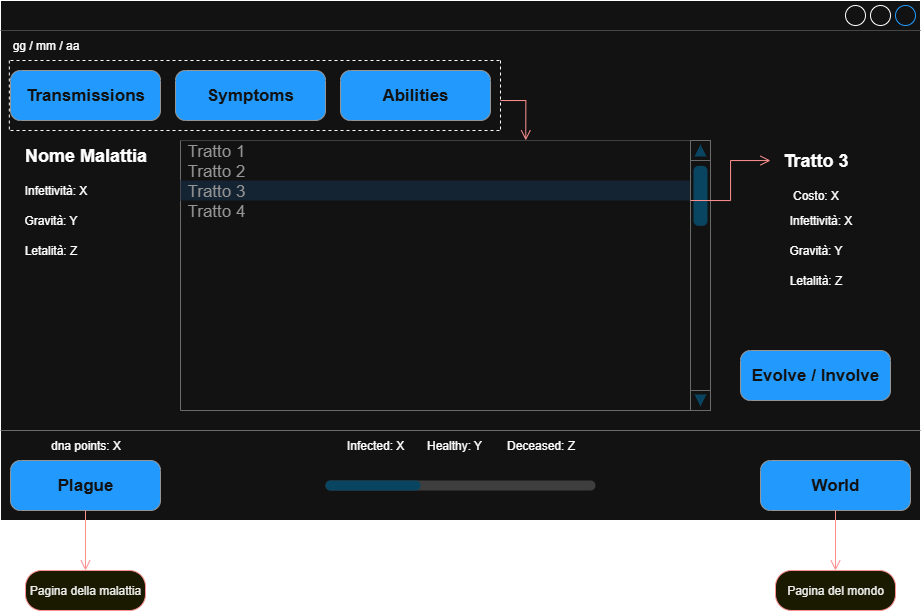

The diagram above was exported from draw.io. Its source (the exported page's mxGraphModel, read from the mxfile embedded in the PNG):
<mxGraphModel dx="1507" dy="675" grid="1" gridSize="10" guides="1" tooltips="1" connect="1" arrows="1" fold="1" page="1" pageScale="1" pageWidth="827" pageHeight="1169" math="0" shadow="0">
  <root>
    <mxCell id="0" />
    <mxCell id="1" parent="0" />
    <mxCell id="9QCvWh2TURDjJnaolLIK-52" value="" style="strokeWidth=1;shadow=0;dashed=0;align=center;html=1;shape=mxgraph.mockup.containers.window;align=left;verticalAlign=top;spacingLeft=8;strokeColor2=#008cff;strokeColor3=#c4c4c4;fontColor=#666666;mainText=;fontSize=17;labelBackgroundColor=none;whiteSpace=wrap;" vertex="1" parent="1">
      <mxGeometry x="40" y="120" width="920" height="520" as="geometry" />
    </mxCell>
    <mxCell id="9QCvWh2TURDjJnaolLIK-53" value="Plague" style="strokeWidth=1;shadow=0;dashed=0;align=center;html=1;shape=mxgraph.mockup.buttons.button;strokeColor=#666666;fontColor=#ffffff;mainText=;buttonStyle=round;fontSize=17;fontStyle=1;fillColor=#008cff;whiteSpace=wrap;" vertex="1" parent="1">
      <mxGeometry x="50" y="580" width="150" height="50" as="geometry" />
    </mxCell>
    <mxCell id="9QCvWh2TURDjJnaolLIK-54" value="World" style="strokeWidth=1;shadow=0;dashed=0;align=center;html=1;shape=mxgraph.mockup.buttons.button;strokeColor=#666666;fontColor=#ffffff;mainText=;buttonStyle=round;fontSize=17;fontStyle=1;fillColor=#008cff;whiteSpace=wrap;" vertex="1" parent="1">
      <mxGeometry x="800" y="580" width="150" height="50" as="geometry" />
    </mxCell>
    <mxCell id="9QCvWh2TURDjJnaolLIK-56" value="dna points: X" style="text;html=1;align=center;verticalAlign=middle;resizable=0;points=[];autosize=1;strokeColor=none;fillColor=none;" vertex="1" parent="1">
      <mxGeometry x="80" y="550" width="90" height="30" as="geometry" />
    </mxCell>
    <mxCell id="9QCvWh2TURDjJnaolLIK-57" value="Infected: X&lt;span style=&quot;white-space: pre;&quot;&gt;&#09;&lt;/span&gt;Healthy: Y&lt;span style=&quot;white-space: pre;&quot;&gt;&#09;&lt;/span&gt;Deceased: Z" style="text;html=1;align=center;verticalAlign=middle;resizable=0;points=[];autosize=1;strokeColor=none;fillColor=none;" vertex="1" parent="1">
      <mxGeometry x="375" y="550" width="250" height="30" as="geometry" />
    </mxCell>
    <mxCell id="9QCvWh2TURDjJnaolLIK-60" value="" style="verticalLabelPosition=bottom;shadow=0;dashed=0;align=center;html=1;verticalAlign=top;strokeWidth=1;shape=mxgraph.mockup.misc.progressBar;fillColor=#cccccc;strokeColor=none;fillColor2=#99ddff;barPos=35.207;" vertex="1" parent="1">
      <mxGeometry x="365" y="590" width="270" height="30" as="geometry" />
    </mxCell>
    <mxCell id="9QCvWh2TURDjJnaolLIK-61" value="gg / mm / aa" style="text;html=1;align=center;verticalAlign=middle;resizable=0;points=[];autosize=1;strokeColor=none;fillColor=none;" vertex="1" parent="1">
      <mxGeometry x="40" y="150" width="90" height="30" as="geometry" />
    </mxCell>
    <mxCell id="9QCvWh2TURDjJnaolLIK-62" value="" style="verticalLabelPosition=bottom;shadow=0;dashed=0;align=center;html=1;verticalAlign=top;strokeWidth=1;shape=mxgraph.mockup.markup.line;strokeColor=#999999;" vertex="1" parent="1">
      <mxGeometry x="40" y="540" width="920" height="20" as="geometry" />
    </mxCell>
    <mxCell id="9QCvWh2TURDjJnaolLIK-63" value="Pagina della malattia" style="rounded=1;whiteSpace=wrap;html=1;arcSize=40;fontColor=#000000;fillColor=#ffffc0;strokeColor=#ff0000;" vertex="1" parent="1">
      <mxGeometry x="65" y="690" width="120" height="40" as="geometry" />
    </mxCell>
    <mxCell id="9QCvWh2TURDjJnaolLIK-65" value="" style="edgeStyle=orthogonalEdgeStyle;html=1;verticalAlign=bottom;endArrow=open;endSize=8;strokeColor=#ff0000;rounded=0;" edge="1" parent="1" source="9QCvWh2TURDjJnaolLIK-53" target="9QCvWh2TURDjJnaolLIK-63">
      <mxGeometry relative="1" as="geometry">
        <mxPoint x="310" y="740" as="targetPoint" />
        <mxPoint x="310" y="680" as="sourcePoint" />
      </mxGeometry>
    </mxCell>
    <mxCell id="9QCvWh2TURDjJnaolLIK-66" value="Pagina del mondo" style="rounded=1;whiteSpace=wrap;html=1;arcSize=40;fontColor=#000000;fillColor=#ffffc0;strokeColor=#ff0000;" vertex="1" parent="1">
      <mxGeometry x="815" y="690" width="120" height="40" as="geometry" />
    </mxCell>
    <mxCell id="9QCvWh2TURDjJnaolLIK-67" value="" style="edgeStyle=orthogonalEdgeStyle;html=1;verticalAlign=bottom;endArrow=open;endSize=8;strokeColor=#ff0000;rounded=0;" edge="1" parent="1" source="9QCvWh2TURDjJnaolLIK-54" target="9QCvWh2TURDjJnaolLIK-66">
      <mxGeometry relative="1" as="geometry">
        <mxPoint x="790" y="720" as="targetPoint" />
        <mxPoint x="790" y="660" as="sourcePoint" />
      </mxGeometry>
    </mxCell>
    <mxCell id="9QCvWh2TURDjJnaolLIK-85" value="Abilities" style="strokeWidth=1;shadow=0;dashed=0;align=center;html=1;shape=mxgraph.mockup.buttons.button;strokeColor=#666666;fontColor=#ffffff;mainText=;buttonStyle=round;fontSize=17;fontStyle=1;fillColor=#008cff;whiteSpace=wrap;" vertex="1" parent="1">
      <mxGeometry x="380" y="190" width="150" height="50" as="geometry" />
    </mxCell>
    <mxCell id="9QCvWh2TURDjJnaolLIK-86" value="Symptoms" style="strokeWidth=1;shadow=0;dashed=0;align=center;html=1;shape=mxgraph.mockup.buttons.button;strokeColor=#666666;fontColor=#ffffff;mainText=;buttonStyle=round;fontSize=17;fontStyle=1;fillColor=#008cff;whiteSpace=wrap;" vertex="1" parent="1">
      <mxGeometry x="215" y="190" width="150" height="50" as="geometry" />
    </mxCell>
    <mxCell id="9QCvWh2TURDjJnaolLIK-87" value="Transmissions" style="strokeWidth=1;shadow=0;dashed=0;align=center;html=1;shape=mxgraph.mockup.buttons.button;strokeColor=#666666;fontColor=#ffffff;mainText=;buttonStyle=round;fontSize=17;fontStyle=1;fillColor=#008cff;whiteSpace=wrap;" vertex="1" parent="1">
      <mxGeometry x="50" y="190" width="150" height="50" as="geometry" />
    </mxCell>
    <mxCell id="9QCvWh2TURDjJnaolLIK-88" value="" style="swimlane;strokeColor=#999999;swimlaneFillColor=#FFFFFF;fillColor=light-dark(#000000,#29FF41);fontColor=#008CFF;fontStyle=0;childLayout=stackLayout;horizontal=1;startSize=0;horizontalStack=0;resizeParent=1;resizeParentMax=0;resizeLast=0;collapsible=0;marginBottom=0;whiteSpace=wrap;html=1;fontSize=17;" vertex="1" parent="1">
      <mxGeometry x="220" y="260" width="510" height="270" as="geometry" />
    </mxCell>
    <mxCell id="9QCvWh2TURDjJnaolLIK-89" value="Tratto 1" style="text;spacing=0;strokeColor=none;align=left;verticalAlign=middle;spacingLeft=7;spacingRight=10;overflow=hidden;points=[[0,0.5],[1,0.5]];portConstraint=eastwest;rotatable=0;whiteSpace=wrap;html=1;fillColor=none;fontColor=#666666;fontSize=17;" vertex="1" parent="9QCvWh2TURDjJnaolLIK-88">
      <mxGeometry width="510" height="20" as="geometry" />
    </mxCell>
    <mxCell id="9QCvWh2TURDjJnaolLIK-90" value="Tratto 2" style="text;spacing=0;strokeColor=none;align=left;verticalAlign=middle;spacingLeft=7;spacingRight=10;overflow=hidden;points=[[0,0.5],[1,0.5]];portConstraint=eastwest;rotatable=0;whiteSpace=wrap;html=1;rSize=5;fillColor=none;fontColor=#666666;fontSize=17;" vertex="1" parent="9QCvWh2TURDjJnaolLIK-88">
      <mxGeometry y="20" width="510" height="20" as="geometry" />
    </mxCell>
    <mxCell id="9QCvWh2TURDjJnaolLIK-117" value="Tratto 3" style="text;spacing=0;strokeColor=none;align=left;verticalAlign=middle;spacingLeft=7;spacingRight=10;overflow=hidden;points=[[0,0.5],[1,0.5]];portConstraint=eastwest;rotatable=0;whiteSpace=wrap;html=1;rSize=5;fillColor=#DDEEFF;fontColor=#666666;fontSize=17;" vertex="1" parent="9QCvWh2TURDjJnaolLIK-88">
      <mxGeometry y="40" width="510" height="20" as="geometry" />
    </mxCell>
    <mxCell id="9QCvWh2TURDjJnaolLIK-92" value="Tratto 4" style="text;spacing=0;strokeColor=none;align=left;verticalAlign=middle;spacingLeft=7;spacingRight=10;overflow=hidden;points=[[0,0.5],[1,0.5]];portConstraint=eastwest;rotatable=0;whiteSpace=wrap;html=1;fillColor=none;fontColor=#666666;fontSize=17;" vertex="1" parent="9QCvWh2TURDjJnaolLIK-88">
      <mxGeometry y="60" width="510" height="20" as="geometry" />
    </mxCell>
    <mxCell id="9QCvWh2TURDjJnaolLIK-93" value="" style="text;spacing=0;strokeColor=none;align=left;verticalAlign=middle;spacingLeft=7;spacingRight=10;overflow=hidden;points=[[0,0.5],[1,0.5]];portConstraint=eastwest;rotatable=0;whiteSpace=wrap;html=1;fillColor=none;fontColor=#666666;fontSize=17;" vertex="1" parent="9QCvWh2TURDjJnaolLIK-88">
      <mxGeometry y="80" width="510" height="190" as="geometry" />
    </mxCell>
    <mxCell id="9QCvWh2TURDjJnaolLIK-94" value="" style="verticalLabelPosition=bottom;shadow=0;dashed=0;align=center;html=1;verticalAlign=top;strokeWidth=1;shape=mxgraph.mockup.navigation.scrollBar;strokeColor=#999999;barPos=96.851;fillColor2=#99ddff;strokeColor2=none;direction=north;" vertex="1" parent="1">
      <mxGeometry x="730" y="260" width="20" height="270" as="geometry" />
    </mxCell>
    <mxCell id="9QCvWh2TURDjJnaolLIK-95" value="&lt;font style=&quot;font-size: 18px;&quot;&gt;&lt;b&gt;Nome Malattia&lt;/b&gt;&lt;/font&gt;" style="text;html=1;align=center;verticalAlign=middle;resizable=0;points=[];autosize=1;strokeColor=none;fillColor=none;" vertex="1" parent="1">
      <mxGeometry x="50" y="255" width="150" height="40" as="geometry" />
    </mxCell>
    <mxCell id="9QCvWh2TURDjJnaolLIK-96" value="Infettività: X" style="text;html=1;align=center;verticalAlign=middle;resizable=0;points=[];autosize=1;strokeColor=none;fillColor=none;" vertex="1" parent="1">
      <mxGeometry x="50" y="295" width="90" height="30" as="geometry" />
    </mxCell>
    <mxCell id="9QCvWh2TURDjJnaolLIK-97" value="Gravità: Y" style="text;html=1;align=center;verticalAlign=middle;resizable=0;points=[];autosize=1;strokeColor=none;fillColor=none;" vertex="1" parent="1">
      <mxGeometry x="50" y="325" width="80" height="30" as="geometry" />
    </mxCell>
    <mxCell id="9QCvWh2TURDjJnaolLIK-98" value="Letalità: Z" style="text;html=1;align=center;verticalAlign=middle;resizable=0;points=[];autosize=1;strokeColor=none;fillColor=none;" vertex="1" parent="1">
      <mxGeometry x="50" y="355" width="80" height="30" as="geometry" />
    </mxCell>
    <mxCell id="9QCvWh2TURDjJnaolLIK-102" value="" style="endArrow=none;dashed=1;html=1;rounded=0;" edge="1" parent="1">
      <mxGeometry width="50" height="50" relative="1" as="geometry">
        <mxPoint x="50" y="180" as="sourcePoint" />
        <mxPoint x="540" y="180" as="targetPoint" />
      </mxGeometry>
    </mxCell>
    <mxCell id="9QCvWh2TURDjJnaolLIK-103" value="" style="endArrow=none;dashed=1;html=1;rounded=0;" edge="1" parent="1">
      <mxGeometry width="50" height="50" relative="1" as="geometry">
        <mxPoint x="50" y="250" as="sourcePoint" />
        <mxPoint x="540" y="250" as="targetPoint" />
      </mxGeometry>
    </mxCell>
    <mxCell id="9QCvWh2TURDjJnaolLIK-104" value="" style="endArrow=none;dashed=1;html=1;rounded=0;" edge="1" parent="1">
      <mxGeometry width="50" height="50" relative="1" as="geometry">
        <mxPoint x="540" y="180" as="sourcePoint" />
        <mxPoint x="540" y="250" as="targetPoint" />
      </mxGeometry>
    </mxCell>
    <mxCell id="9QCvWh2TURDjJnaolLIK-105" value="" style="endArrow=none;dashed=1;html=1;rounded=0;" edge="1" parent="1">
      <mxGeometry width="50" height="50" relative="1" as="geometry">
        <mxPoint x="48.81999999999999" y="180" as="sourcePoint" />
        <mxPoint x="48.81999999999999" y="250" as="targetPoint" />
      </mxGeometry>
    </mxCell>
    <mxCell id="9QCvWh2TURDjJnaolLIK-106" value="" style="edgeStyle=orthogonalEdgeStyle;html=1;verticalAlign=bottom;endArrow=open;endSize=8;strokeColor=#ff0000;rounded=0;entryX=0.677;entryY=-0.009;entryDx=0;entryDy=0;entryPerimeter=0;" edge="1" parent="1" target="9QCvWh2TURDjJnaolLIK-89">
      <mxGeometry relative="1" as="geometry">
        <mxPoint x="440" y="760" as="targetPoint" />
        <mxPoint x="540" y="220" as="sourcePoint" />
        <Array as="points">
          <mxPoint x="565" y="220" />
        </Array>
      </mxGeometry>
    </mxCell>
    <mxCell id="9QCvWh2TURDjJnaolLIK-109" value="&lt;font style=&quot;font-size: 18px;&quot;&gt;&lt;b&gt;Tratto 3&lt;/b&gt;&lt;/font&gt;" style="text;html=1;align=center;verticalAlign=middle;resizable=0;points=[];autosize=1;strokeColor=none;fillColor=none;" vertex="1" parent="1">
      <mxGeometry x="810" y="260" width="90" height="40" as="geometry" />
    </mxCell>
    <mxCell id="9QCvWh2TURDjJnaolLIK-110" value="Evolve / Involve" style="strokeWidth=1;shadow=0;dashed=0;align=center;html=1;shape=mxgraph.mockup.buttons.button;strokeColor=#666666;fontColor=#ffffff;mainText=;buttonStyle=round;fontSize=17;fontStyle=1;fillColor=#008cff;whiteSpace=wrap;" vertex="1" parent="1">
      <mxGeometry x="780" y="470" width="150" height="50" as="geometry" />
    </mxCell>
    <mxCell id="9QCvWh2TURDjJnaolLIK-118" value="Costo: X" style="text;html=1;align=center;verticalAlign=middle;resizable=0;points=[];autosize=1;strokeColor=none;fillColor=none;" vertex="1" parent="1">
      <mxGeometry x="820" y="300" width="70" height="30" as="geometry" />
    </mxCell>
    <mxCell id="9QCvWh2TURDjJnaolLIK-119" value="Infettività: X" style="text;html=1;align=center;verticalAlign=middle;resizable=0;points=[];autosize=1;strokeColor=none;fillColor=none;" vertex="1" parent="1">
      <mxGeometry x="815" y="325" width="90" height="30" as="geometry" />
    </mxCell>
    <mxCell id="9QCvWh2TURDjJnaolLIK-120" value="Gravità: Y" style="text;html=1;align=center;verticalAlign=middle;resizable=0;points=[];autosize=1;strokeColor=none;fillColor=none;" vertex="1" parent="1">
      <mxGeometry x="815" y="355" width="80" height="30" as="geometry" />
    </mxCell>
    <mxCell id="9QCvWh2TURDjJnaolLIK-121" value="Letalità: Z" style="text;html=1;align=center;verticalAlign=middle;resizable=0;points=[];autosize=1;strokeColor=none;fillColor=none;" vertex="1" parent="1">
      <mxGeometry x="815" y="385" width="80" height="30" as="geometry" />
    </mxCell>
    <mxCell id="9QCvWh2TURDjJnaolLIK-122" value="" style="edgeStyle=orthogonalEdgeStyle;html=1;verticalAlign=bottom;endArrow=open;endSize=8;strokeColor=#ff0000;rounded=0;" edge="1" parent="1" source="9QCvWh2TURDjJnaolLIK-117" target="9QCvWh2TURDjJnaolLIK-109">
      <mxGeometry relative="1" as="geometry">
        <mxPoint x="1115" y="420" as="targetPoint" />
        <mxPoint x="1090" y="380" as="sourcePoint" />
        <Array as="points">
          <mxPoint x="770" y="320" />
          <mxPoint x="770" y="280" />
        </Array>
      </mxGeometry>
    </mxCell>
  </root>
</mxGraphModel>